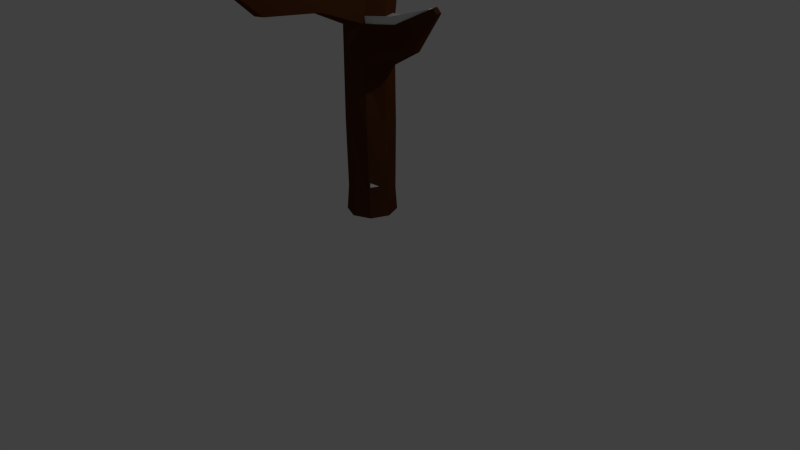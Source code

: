 # Source: Baum3_schnee.blend  (saved by Blender 2.72.0; exported with 4.5.12 LTS)
import bpy
from mathutils import Matrix  # noqa: F401  (used for matrix-valued properties, if any)

bpy.ops.wm.read_factory_settings(use_empty=True)
scene = bpy.context.scene
scene.name = 'Scene'

# ---- collections
col_collection_1 = bpy.data.collections.new('Collection 1'); scene.collection.children.link(col_collection_1)

# ---- materials (node trees are filled in below, after node groups)
mat_stamm = bpy.data.materials.new('Stamm')
mat_stamm.alpha_threshold = 0.0
mat_stamm.diffuse_color = (0.08353, 0.02848, 0.009482, 1.0)
mat_stamm.roughness = 0.5
mat_stamm.specular_intensity = 0.0
mat_schnee = bpy.data.materials.new('Schnee')
mat_schnee.alpha_threshold = 0.0
mat_schnee.roughness = 0.5

# ---- material node trees
mat_schnee.use_nodes = True; mat_schnee.node_tree.nodes.clear()
_N = mat_schnee.node_tree.nodes; _L = mat_schnee.node_tree.links
n0 = _N.new('ShaderNodeOutputMaterial'); n0.name = 'Material Output'; n0.location = (300, 300)
n1 = _N.new('ShaderNodeBsdfDiffuse'); n1.name = 'Diffuse BSDF'; n1.location = (10, 300)
_L.new(n1.outputs[0], n0.inputs[0])
n0.is_active_output = True

# ---- world
world_world = bpy.data.worlds.new('World'); scene.world = world_world
world_world.color = (0.05088, 0.05088, 0.05088)
world_world.use_sun_shadow = False
world_world.sun_shadow_jitter_overblur = 0.0
world_world.cycles.sampling_method = 'MANUAL'
world_world.cycles.sample_map_resolution = 256

# ---- cameras
cam_camera = bpy.data.cameras.new('Camera')
cam_camera.clip_end = 100.0
cam_camera.lens = 35.0
cam_camera.sensor_width = 32.0
cam_camera.sensor_height = 18.0
cam_camera.ortho_scale = 7.314
cam_camera.dof.focus_distance = 0.0

# ---- lights
light_lamp = bpy.data.lights.new('Lamp', 'POINT')
light_lamp.transmission_factor = 0.0
light_lamp.cutoff_distance = 30.0
light_lamp.energy = 100.0
light_lamp.shadow_buffer_clip_start = 1.001
light_lamp.shadow_soft_size = 0.1
light_lamp.shadow_maximum_resolution = 0.006
light_lamp.use_absolute_resolution = True
light_lamp.cycles.use_multiple_importance_sampling = False

# ---- meshes
me_cylinder = bpy.data.meshes.new('Cylinder')
me_cylinder.from_pydata([(0.0, 1.0, -0.5625), (0.0, 1.002, 1.0), (0.7071, 0.7071, -0.5625), (0.7071, 0.7085, 1.0), (1.0, -4.371e-08, -0.5625), (1.0, -4.371e-08, 1.0), (0.7071, -0.7071, -0.5625), (0.5678, -0.7071, 1.018), (-8.742e-08, -1.0, -0.5625), (-8.742e-08, -1.0, 1.0), (-0.7071, -0.7071, -0.5625), (-0.6218, -0.6414, 1.058), (-1.0, 1.192e-08, -0.5625), (-1.0, 1.192e-08, 1.0), (-0.7071, 0.7071, -0.5625), (-0.7071, 0.7071, 1.0), (0.01891, 1.779, 2.224), (0.1522, 1.711, 2.229), (0.1964, 1.581, 2.242), (0.1255, 1.463, 2.255), (-0.01891, 1.428, 2.261), (-0.1522, 1.496, 2.256), (-0.1964, 1.627, 2.243), (-0.1255, 1.744, 2.23), (0.05741, 1.042, 1.619), (-0.4796, 0.8973, 1.637), (-0.7357, 0.4481, 1.678), (-0.6204, -0.04291, 1.717), (-0.05741, -0.2882, 1.732), (0.4974, -0.1344, 1.718), (0.7357, 0.3052, 1.673), (0.5608, 0.7962, 1.634), (0.03656, 1.034, 1.394), (-0.5623, 0.8282, 1.406), (-0.8317, 0.2854, 1.431), (-0.464, -0.2841, 1.384), (-0.03656, -0.5467, 1.466), (0.5558, -0.3424, 1.433), (0.8317, 0.1943, 1.429), (0.614, 0.7702, 1.404), (0.0826, -6.596, 1.528), (-0.04566, -6.649, 1.528), (-0.189, -6.596, 1.528), (-0.1694, -6.52, 1.611), (-0.0523, -6.567, 1.613), (0.05837, -6.53, 1.611), (0.2383, -4.547, 1.409), (-0.0468, -4.643, 1.413), (-0.3484, -4.52, 1.408), (0.3007, -4.718, 1.195), (-0.3988, -4.718, 1.195), (-0.02972, -4.855, 1.195), (0.3543, -2.185, 1.449), (0.4408, -2.421, 1.153), (-0.04114, -2.317, 1.455), (-0.4595, -2.147, 1.449), (-0.5294, -2.421, 1.153), (-0.01745, -2.611, 1.153), (0.0, 1.0, 0.6638), (0.7071, 0.7071, 0.6638), (1.0, -4.371e-08, 0.6638), (0.5912, -0.7071, 0.6789), (-8.742e-08, -1.0, 0.6638), (-0.6362, -0.6524, 0.7117), (-1.0, 1.192e-08, 0.6638), (-0.7071, 0.7071, 0.6638), (0.7071, 0.7085, 1.0), (0.5678, -0.7071, 1.018), (0.7071, 0.7071, 0.6638), (0.5912, -0.7071, 0.6789), (1.0, -4.371e-08, 1.0), (1.0, -4.371e-08, 0.6638), (0.7071, 0.7085, 1.0), (0.5678, -0.7071, 1.018), (0.7071, 0.7071, 0.6638), (0.5912, -0.7071, 0.6789), (3.688, -0.0974, 1.218), (3.72, -0.2055, 1.225), (3.663, -0.3137, 1.217), (3.861, -0.0974, 1.181), (3.894, -0.2055, 1.188), (3.841, -0.3137, 1.181), (2.328, -0.5955, 0.8664), (2.586, -0.1657, 0.866), (2.444, 0.267, 0.8417), (1.952, -0.4709, 1.05), (2.084, 0.3906, 1.024), (2.226, -0.04207, 1.049), (0.7071, 0.7071, 0.194), (0.8054, -4.371e-08, 0.194), (0.6239, -0.7071, 0.2048), (-8.742e-08, -0.962, 0.194), (-0.6562, -0.6679, 0.2284), (-1.0, 1.192e-08, 0.194), (-0.7071, 0.7071, 0.194), (-0.2967, 0.8827, 0.194), (0.6683, 0.6685, -0.37), (0.9451, 0.0001406, -0.37), (0.6271, -0.6683, -0.3657), (-0.0001157, -0.9451, -0.37), (-0.6433, -0.6488, -0.3559), (-0.9454, 0.0001407, -0.37), (-0.6685, 0.6685, -0.37), (-0.0001157, 0.9454, -0.37), (0.02518, 1.141, 1.271), (0.013, 1.132, 1.14), (-0.6556, 0.7509, 1.144), (-0.6073, 0.793, 1.279), (-0.9402, 0.1014, 1.153), (-0.8841, 0.1966, 1.297), (-0.5657, -0.5144, 1.174), (-0.5131, -0.3953, 1.282), (0.5635, -0.5775, 1.166), (0.5595, -0.4559, 1.304), (0.9402, 0.07002, 1.152), (0.8841, 0.1368, 1.295), (0.674, 0.8496, 1.144), (0.643, 0.8686, 1.278), (-0.182, -6.569, 1.558), (-0.1755, -6.543, 1.585), (-0.04802, -6.62, 1.558), (-0.05023, -6.593, 1.586), (0.07399, -6.573, 1.558), (0.06591, -6.551, 1.585), (0.2577, -4.6, 1.342), (0.2785, -4.657, 1.271), (-0.3809, -4.648, 1.271), (-0.3641, -4.582, 1.342), (0.3812, -2.258, 1.357), (0.4101, -2.337, 1.258), (-0.5045, -2.324, 1.258), (-0.4812, -2.232, 1.357), (1.202, 4.018, 1.469), (1.197, 4.015, 1.422), (1.435, 3.913, 1.423), (1.424, 3.92, 1.471), (0.6106, 2.518, 1.322), (1.031, 2.333, 1.317), (1.053, 2.43, 1.228), (0.6023, 2.619, 1.235), (0.04449, 0.8579, -0.2958), (0.04449, 0.8597, 1.072), (0.6635, 0.6014, -0.2958), (0.6635, 0.6027, 1.059), (0.9199, -0.0176, -0.2958), (0.9199, -0.0176, 1.059), (0.6635, -0.6366, -0.2958), (0.5416, -0.6366, 1.074), (0.04449, -0.8931, -0.2958), (0.04449, -0.8931, 1.072), (-0.5745, -0.6366, -0.2958), (-0.4999, -0.5791, 1.123), (-0.831, -0.0176, -0.2958), (-0.831, -0.0176, 1.072), (-0.5745, 0.6014, -0.2958), (-0.5745, 0.6014, 1.072), (0.09476, 0.8942, 1.614), (-0.3754, 0.768, 1.63), (-0.5996, 0.3747, 1.665), (-0.4987, -0.05517, 1.7), (-0.005769, -0.2699, 1.713), (0.4799, -0.1353, 1.701), (0.6886, 0.2496, 1.662), (0.5355, 0.6795, 1.627), (0.0765, 0.8876, 1.417), (-0.4477, 0.7075, 1.427), (-0.6836, 0.2322, 1.45), (-0.3617, -0.2663, 1.414), (0.01249, -0.4962, 1.486), (0.5311, -0.3174, 1.457), (0.7726, 0.1525, 1.448), (0.582, 0.6566, 1.426), (0.08309, -6.352, 1.533), (0.002897, -6.399, 1.533), (-0.08668, -6.352, 1.533), (-0.08264, -6.258, 1.596), (-0.001178, -6.3, 1.598), (0.07583, -6.267, 1.597), (0.201, -4.559, 1.434), (0.002645, -4.642, 1.438), (-0.2072, -4.535, 1.434), (0.2194, -4.708, 1.242), (-0.2179, -4.708, 1.242), (0.01848, -4.288, 1.244), (0.3547, -1.93, 1.471), (0.4304, -2.137, 1.206), (0.008474, -2.046, 1.476), (-0.3577, -1.897, 1.471), (-0.419, -2.137, 1.206), (0.02922, -2.303, 1.206), (0.04449, 0.8579, 0.7778), (0.6635, 0.6014, 0.7643), (0.9199, -0.0176, 0.7778), (0.5621, -0.6366, 0.7775), (0.04449, -0.8931, 0.7778), (-0.5124, -0.5888, 0.8197), (-0.831, -0.0176, 0.7778), (-0.5745, 0.6014, 0.7778), (0.6635, 0.6027, 1.059), (0.5416, -0.6366, 1.074), (0.6635, 0.6014, 0.7643), (0.5621, -0.6366, 0.7775), (0.9199, -0.0176, 1.059), (0.9199, -0.0176, 0.7778), (0.6635, 0.6027, 1.059), (0.5416, -0.6366, 1.074), (0.6635, 0.6014, 0.7643), (0.5621, -0.6366, 0.7775), (3.47, -0.09628, 1.204), (3.498, -0.1855, 1.21), (3.449, -0.2772, 1.203), (3.622, -0.09618, 1.172), (3.65, -0.1854, 1.177), (3.604, -0.2772, 1.171), (2.082, -0.524, 0.9417), (2.309, -0.1627, 0.9548), (2.184, 0.2161, 0.92), (1.753, -0.4149, 1.102), (1.869, 0.3243, 1.08), (1.993, -0.05444, 1.101), (0.6635, 0.6014, 0.3665), (0.7495, -0.0176, 0.3665), (0.5907, -0.6366, 0.376), (0.04449, -0.8598, 0.3665), (-0.53, -0.6023, 0.3966), (-0.831, -0.0176, 0.3665), (-0.5745, 0.6014, 0.3665), (-0.2152, 0.7552, 0.3665), (0.6295, 0.5677, -0.1272), (0.8719, -0.01748, -0.1272), (0.5935, -0.6026, -0.1235), (0.04439, -0.845, -0.1272), (-0.5187, -0.5856, -0.115), (-0.7831, -0.01748, -0.1272), (-0.5408, 0.5677, -0.1272), (0.04439, 0.81, -0.1272), (0.06654, 0.9809, 1.31), (0.05587, 0.9732, 1.195), (-0.5295, 0.6398, 1.198), (-0.4872, 0.6766, 1.317), (-0.7786, 0.0712, 1.206), (-0.7295, 0.1545, 1.332), (-0.4508, -0.4679, 1.224), (-0.4047, -0.3637, 1.319), (0.5378, -0.5232, 1.217), (0.5343, -0.4167, 1.338), (0.8676, 0.04369, 1.206), (0.8185, 0.1021, 1.331), (0.5896, 0.7262, 1.198), (0.5624, 0.7428, 1.316), (-0.08345, -6.328, 1.559), (-0.08688, -6.295, 1.582), (0.001462, -6.373, 1.56), (0.0002581, -6.339, 1.583), (0.07882, -6.332, 1.559), (0.08108, -6.301, 1.582), (0.2145, -4.605, 1.371), (0.2056, -4.655, 1.308), (-0.2067, -4.646, 1.308), (-0.2181, -4.589, 1.37), (0.3782, -1.995, 1.385), (0.4035, -2.064, 1.298), (-0.3972, -2.052, 1.298), (-0.3768, -1.972, 1.385), (1.105, 3.646, 1.453), (1.101, 3.644, 1.411), (1.309, 3.555, 1.412), (1.299, 3.561, 1.455), (0.579, 2.187, 1.354), (0.9025, 2.025, 1.35), (0.921, 2.11, 1.272), (0.5718, 2.276, 1.278)], [], [(58, 1, 3, 59), (83, 84, 79, 80), (82, 83, 80, 81), (61, 7, 9, 62), (62, 9, 11, 63), (63, 11, 13, 64), (24, 25, 23, 16), (65, 15, 1, 58), (64, 13, 15, 65), (0, 2, 4, 6, 8, 10, 12, 14), (17, 16, 23, 22, 21, 20, 19, 18), (25, 26, 22, 23), (26, 27, 21, 22), (27, 28, 20, 21), (28, 29, 19, 20), (29, 30, 18, 19), (30, 31, 17, 18), (31, 24, 16, 17), (32, 33, 25, 24), (33, 34, 26, 25), (34, 35, 27, 26), (35, 36, 28, 27), (36, 37, 29, 28), (37, 38, 30, 29), (38, 39, 31, 30), (39, 32, 24, 31), (104, 107, 33, 32), (107, 109, 34, 33), (109, 111, 35, 34), (47, 48, 43, 44), (46, 47, 44, 45), (113, 115, 38, 37), (115, 117, 39, 38), (117, 104, 32, 39), (119, 121, 44, 43), (121, 123, 45, 44), (124, 46, 45, 123), (126, 50, 42, 118), (50, 51, 41, 42), (51, 49, 40, 41), (54, 55, 48, 47), (52, 54, 47, 46), (128, 52, 46, 124), (130, 56, 50, 126), (56, 57, 51, 50), (57, 53, 49, 51), (36, 35, 55, 54), (37, 36, 54, 52), (113, 37, 52, 128), (110, 11, 56, 130), (11, 9, 57, 56), (9, 7, 53, 57), (95, 58, 59, 88), (88, 59, 60, 89), (89, 60, 61, 90), (90, 61, 62, 91), (91, 62, 63, 92), (92, 63, 64, 93), (94, 65, 58, 95), (93, 64, 65, 94), (61, 7, 67, 69), (59, 3, 66, 68), (69, 67, 73, 75), (68, 66, 72, 74), (60, 5, 70, 71), (79, 76, 77, 80), (80, 77, 78, 81), (85, 82, 81, 78), (84, 86, 76, 79), (87, 85, 78, 77), (86, 87, 77, 76), (60, 59, 84, 83), (61, 60, 83, 82), (7, 61, 82, 85), (59, 3, 86, 84), (5, 7, 85, 87), (3, 5, 87, 86), (103, 95, 88, 96), (96, 88, 89, 97), (97, 89, 90, 98), (98, 90, 91, 99), (99, 91, 92, 100), (100, 92, 93, 101), (102, 94, 95, 103), (101, 93, 94, 102), (0, 103, 96, 2), (2, 96, 97, 4), (4, 97, 98, 6), (6, 98, 99, 8), (8, 99, 100, 10), (10, 100, 101, 12), (14, 102, 103, 0), (12, 101, 102, 14), (1, 15, 106, 105), (105, 106, 107, 104), (15, 13, 108, 106), (106, 108, 109, 107), (13, 11, 110, 108), (108, 110, 111, 109), (7, 5, 114, 112), (112, 114, 115, 113), (5, 3, 116, 114), (114, 116, 117, 115), (3, 1, 105, 116), (136, 137, 135, 132), (42, 41, 120, 118), (118, 120, 121, 119), (41, 40, 122, 120), (120, 122, 123, 121), (49, 125, 122, 40), (125, 124, 123, 122), (48, 127, 119, 43), (127, 126, 118, 119), (53, 129, 125, 49), (129, 128, 124, 125), (55, 131, 127, 48), (131, 130, 126, 127), (7, 112, 129, 53), (112, 113, 128, 129), (35, 111, 131, 55), (111, 110, 130, 131), (134, 133, 132, 135), (138, 139, 133, 134), (137, 138, 134, 135), (139, 136, 132, 133), (104, 117, 137, 136), (116, 105, 139, 138), (117, 116, 138, 137), (105, 104, 136, 139), (190, 141, 143, 191), (215, 216, 211, 212), (214, 215, 212, 213), (193, 147, 149, 194), (194, 149, 151, 195), (195, 151, 153, 196), (197, 155, 141, 190), (196, 153, 155, 197), (140, 142, 144, 146, 148, 150, 152, 154), (164, 165, 157, 156), (165, 166, 158, 157), (166, 167, 159, 158), (167, 168, 160, 159), (168, 169, 161, 160), (169, 170, 162, 161), (170, 171, 163, 162), (171, 164, 156, 163), (236, 239, 165, 164), (239, 241, 166, 165), (241, 243, 167, 166), (179, 180, 175, 176), (178, 179, 176, 177), (245, 247, 170, 169), (247, 249, 171, 170), (249, 236, 164, 171), (251, 253, 176, 175), (253, 255, 177, 176), (256, 178, 177, 255), (258, 182, 174, 250), (182, 183, 173, 174), (183, 181, 172, 173), (186, 187, 180, 179), (184, 186, 179, 178), (260, 184, 178, 256), (262, 188, 182, 258), (188, 189, 183, 182), (189, 185, 181, 183), (168, 167, 187, 186), (169, 168, 186, 184), (245, 169, 184, 260), (242, 151, 188, 262), (151, 149, 189, 188), (149, 147, 185, 189), (227, 190, 191, 220), (220, 191, 192, 221), (221, 192, 193, 222), (222, 193, 194, 223), (223, 194, 195, 224), (224, 195, 196, 225), (226, 197, 190, 227), (225, 196, 197, 226), (193, 147, 199, 201), (191, 143, 198, 200), (201, 199, 205, 207), (200, 198, 204, 206), (192, 145, 202, 203), (211, 208, 209, 212), (212, 209, 210, 213), (217, 214, 213, 210), (216, 218, 208, 211), (219, 217, 210, 209), (218, 219, 209, 208), (192, 191, 216, 215), (193, 192, 215, 214), (147, 193, 214, 217), (191, 143, 218, 216), (145, 147, 217, 219), (143, 145, 219, 218), (235, 227, 220, 228), (228, 220, 221, 229), (229, 221, 222, 230), (230, 222, 223, 231), (231, 223, 224, 232), (232, 224, 225, 233), (234, 226, 227, 235), (233, 225, 226, 234), (140, 235, 228, 142), (142, 228, 229, 144), (144, 229, 230, 146), (146, 230, 231, 148), (148, 231, 232, 150), (150, 232, 233, 152), (154, 234, 235, 140), (152, 233, 234, 154), (141, 155, 238, 237), (237, 238, 239, 236), (155, 153, 240, 238), (238, 240, 241, 239), (153, 151, 242, 240), (240, 242, 243, 241), (147, 145, 246, 244), (244, 246, 247, 245), (145, 143, 248, 246), (246, 248, 249, 247), (143, 141, 237, 248), (268, 269, 267, 264), (174, 173, 252, 250), (250, 252, 253, 251), (173, 172, 254, 252), (252, 254, 255, 253), (181, 257, 254, 172), (257, 256, 255, 254), (180, 259, 251, 175), (259, 258, 250, 251), (185, 261, 257, 181), (261, 260, 256, 257), (187, 263, 259, 180), (263, 262, 258, 259), (147, 244, 261, 185), (244, 245, 260, 261), (167, 243, 263, 187), (243, 242, 262, 263), (266, 265, 264, 267), (270, 271, 265, 266), (269, 270, 266, 267), (271, 268, 264, 265), (236, 249, 269, 268), (248, 237, 271, 270), (249, 248, 270, 269), (237, 236, 268, 271)])
me_cylinder.polygons.foreach_set('material_index', [0, 0, 0, 0, 0, 0, 0, 0, 0, 0, 0, 0, 0, 0, 0, 0, 0, 0, 0, 0, 0, 0, 0, 0, 0, 0, 0, 0, 0, 0, 0, 0, 0, 0, 0, 0, 0, 0, 0, 0, 0, 0, 0, 0, 0, 0, 0, 0, 0, 0, 0, 0, 0, 0, 0, 0, 0, 0, 0, 0, 0, 0, 0, 0, 0, 0, 0, 0, 0, 0, 0, 0, 0, 0, 0, 0, 0, 0, 0, 0, 0, 0, 0, 0, 0, 0, 0, 0, 0, 0, 0, 0, 0, 0, 0, 0, 0, 0, 0, 0, 0, 0, 0, 0, 0, 0, 0, 0, 0, 0, 0, 0, 0, 0, 0, 0, 0, 0, 0, 0, 0, 0, 0, 0, 0, 0, 0, 0, 0, 1, 1, 1, 1, 1, 1, 1, 1, 1, 1, 1, 1, 1, 1, 1, 1, 1, 1, 1, 1, 1, 1, 1, 1, 1, 1, 1, 1, 1, 1, 1, 1, 1, 1, 1, 1, 1, 1, 1, 1, 1, 1, 1, 1, 1, 1, 1, 1, 1, 1, 1, 1, 1, 1, 1, 1, 1, 1, 1, 1, 1, 1, 1, 1, 1, 1, 1, 1, 1, 1, 1, 1, 1, 1, 1, 1, 1, 1, 1, 1, 1, 1, 1, 1, 1, 1, 1, 1, 1, 1, 1, 1, 1, 1, 1, 1, 1, 1, 1, 1, 1, 1, 1, 1, 1, 1, 1, 1, 1, 1, 1, 1, 1, 1, 1, 1, 1, 1, 1, 1])
me_cylinder.materials.append(mat_stamm)
me_cylinder.materials.append(mat_schnee)
me_cylinder.use_remesh_preserve_volume = False
me_cylinder.use_remesh_preserve_attributes = False
me_cylinder.use_mirror_vertex_groups = False
me_cylinder.update()

# ---- objects
ob_stamm = bpy.data.objects.new('Stamm', me_cylinder)
ob_lamp = bpy.data.objects.new('Lamp', light_lamp)
ob_camera = bpy.data.objects.new('Camera', cam_camera)

# ---- transforms, parenting, visibility, modifiers, constraints
ob_stamm.location = (0.0, 0.0, 0.859)
ob_stamm.scale = (0.3101, 0.3101, 1.503)
ob_stamm.lineart.crease_threshold = 0.0
ob_lamp.location = (4.076, 1.005, 5.259)
ob_lamp.rotation_euler = (0.6503, 0.05522, 1.866)
ob_lamp.lock_rotations_4d = False
ob_lamp.empty_display_type = 'ARROWS'
ob_lamp.color = (0.0, 0.0, 0.0, 0.0)
ob_lamp.lineart.crease_threshold = 0.0
ob_camera.location = (7.481, -6.508, 4.699)
ob_camera.rotation_euler = (1.109, 0.01082, 0.8149)
ob_camera.lock_rotations_4d = False
ob_camera.empty_display_type = 'ARROWS'
ob_camera.color = (0.0, 0.0, 0.0, 0.0)
ob_camera.display_type = 'WIRE'
ob_camera.lineart.crease_threshold = 0.0

# ---- collection membership
col_collection_1.objects.link(ob_stamm)
col_collection_1.objects.link(ob_lamp)
col_collection_1.objects.link(ob_camera)

# ---- scene / render settings (as saved in the file)
scene.camera = ob_camera
scene.frame_start = 1; scene.frame_end = 250; scene.frame_set(1)
scene.render.engine = 'CYCLES'
scene.render.resolution_percentage = 50
scene.render.dither_intensity = 0.0
scene.cycles.use_denoising = False
scene.cycles.samples = 10
scene.cycles.sampling_pattern = 'TABULATED_SOBOL'
scene.cycles.light_sampling_threshold = 0.0
scene.cycles.use_adaptive_sampling = False
scene.cycles.use_light_tree = False
scene.cycles.blur_glossy = 0.0
scene.cycles.pixel_filter_type = 'GAUSSIAN'
scene.cycles.sample_clamp_indirect = 0.0
scene.view_settings.view_transform = 'Standard'
bpy.context.view_layer.update()
